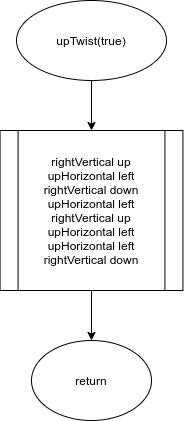

The diagram above was exported from draw.io. Its source (the exported page's mxGraphModel, read from the mxfile embedded in the PNG):
<mxGraphModel dx="981" dy="497" grid="1" gridSize="10" guides="1" tooltips="1" connect="1" arrows="1" fold="1" page="1" pageScale="1" pageWidth="827" pageHeight="1169" math="0" shadow="0">
  <root>
    <mxCell id="WIyWlLk6GJQsqaUBKTNV-0" />
    <mxCell id="WIyWlLk6GJQsqaUBKTNV-1" parent="WIyWlLk6GJQsqaUBKTNV-0" />
    <mxCell id="jnWgFYwv8TWVxzZ-vOhK-48" style="edgeStyle=orthogonalEdgeStyle;rounded=0;orthogonalLoop=1;jettySize=auto;html=1;exitX=0.5;exitY=1;exitDx=0;exitDy=0;entryX=0.5;entryY=0;entryDx=0;entryDy=0;" parent="WIyWlLk6GJQsqaUBKTNV-1" source="jnWgFYwv8TWVxzZ-vOhK-40" edge="1">
      <mxGeometry relative="1" as="geometry">
        <mxPoint x="400" y="240" as="targetPoint" />
      </mxGeometry>
    </mxCell>
    <mxCell id="jnWgFYwv8TWVxzZ-vOhK-40" value="upTwist(true)" style="ellipse;whiteSpace=wrap;html=1;" parent="WIyWlLk6GJQsqaUBKTNV-1" vertex="1">
      <mxGeometry x="325" y="110" width="150" height="80" as="geometry" />
    </mxCell>
    <mxCell id="jnWgFYwv8TWVxzZ-vOhK-42" value="return" style="ellipse;whiteSpace=wrap;html=1;" parent="WIyWlLk6GJQsqaUBKTNV-1" vertex="1">
      <mxGeometry x="340" y="450" width="120" height="80" as="geometry" />
    </mxCell>
    <mxCell id="aHAb76_VBE1tnWFHVBxJ-1" style="edgeStyle=orthogonalEdgeStyle;rounded=0;orthogonalLoop=1;jettySize=auto;html=1;exitX=0.5;exitY=1;exitDx=0;exitDy=0;" edge="1" parent="WIyWlLk6GJQsqaUBKTNV-1" source="aHAb76_VBE1tnWFHVBxJ-0" target="jnWgFYwv8TWVxzZ-vOhK-42">
      <mxGeometry relative="1" as="geometry" />
    </mxCell>
    <mxCell id="aHAb76_VBE1tnWFHVBxJ-0" value="rightVertical up&lt;br&gt;upHorizontal left&lt;br&gt;rightVertical down&lt;br&gt;upHorizontal left&lt;br&gt;rightVertical up&lt;br&gt;upHorizontal left&lt;br&gt;upHorizontal left&lt;br&gt;rightVertical down" style="shape=process;whiteSpace=wrap;html=1;backgroundOutline=1;" vertex="1" parent="WIyWlLk6GJQsqaUBKTNV-1">
      <mxGeometry x="308.57" y="240" width="182.86" height="160" as="geometry" />
    </mxCell>
  </root>
</mxGraphModel>